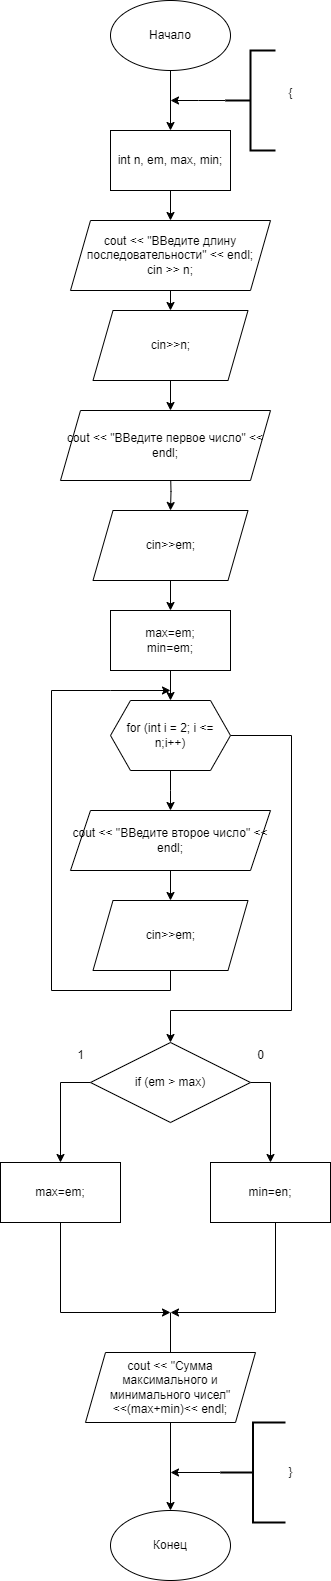

The diagram above was exported from draw.io. Its source (the exported page's mxGraphModel, read from the mxfile embedded in the PNG):
<mxGraphModel dx="1050" dy="725" grid="1" gridSize="10" guides="1" tooltips="1" connect="1" arrows="1" fold="1" page="1" pageScale="1" pageWidth="827" pageHeight="1169" math="0" shadow="0">
  <root>
    <mxCell id="0" />
    <mxCell id="1" parent="0" />
    <mxCell id="NA0wZNqeY7xGVeoQuqMb-5" style="edgeStyle=orthogonalEdgeStyle;rounded=0;orthogonalLoop=1;jettySize=auto;html=1;exitX=0.5;exitY=1;exitDx=0;exitDy=0;" parent="1" source="NA0wZNqeY7xGVeoQuqMb-1" target="NA0wZNqeY7xGVeoQuqMb-3" edge="1">
      <mxGeometry relative="1" as="geometry" />
    </mxCell>
    <mxCell id="NA0wZNqeY7xGVeoQuqMb-1" value="Начало" style="ellipse;whiteSpace=wrap;html=1;" parent="1" vertex="1">
      <mxGeometry x="110" y="20" width="120" height="70" as="geometry" />
    </mxCell>
    <mxCell id="NA0wZNqeY7xGVeoQuqMb-13" style="edgeStyle=orthogonalEdgeStyle;rounded=0;orthogonalLoop=1;jettySize=auto;html=1;exitX=0.5;exitY=1;exitDx=0;exitDy=0;entryX=0.5;entryY=0;entryDx=0;entryDy=0;" parent="1" source="NA0wZNqeY7xGVeoQuqMb-2" edge="1">
      <mxGeometry relative="1" as="geometry">
        <mxPoint x="170" y="430" as="targetPoint" />
      </mxGeometry>
    </mxCell>
    <mxCell id="NA0wZNqeY7xGVeoQuqMb-2" value="cin&amp;gt;&amp;gt;n;" style="shape=parallelogram;perimeter=parallelogramPerimeter;whiteSpace=wrap;html=1;fixedSize=1;" parent="1" vertex="1">
      <mxGeometry x="92.5" y="330" width="155" height="70" as="geometry" />
    </mxCell>
    <mxCell id="NA0wZNqeY7xGVeoQuqMb-7" style="edgeStyle=orthogonalEdgeStyle;rounded=0;orthogonalLoop=1;jettySize=auto;html=1;exitX=0.5;exitY=1;exitDx=0;exitDy=0;entryX=0.5;entryY=0;entryDx=0;entryDy=0;" parent="1" source="NA0wZNqeY7xGVeoQuqMb-3" edge="1">
      <mxGeometry relative="1" as="geometry">
        <mxPoint x="170" y="240" as="targetPoint" />
      </mxGeometry>
    </mxCell>
    <mxCell id="NA0wZNqeY7xGVeoQuqMb-3" value="int n, em, max, min;" style="rounded=0;whiteSpace=wrap;html=1;" parent="1" vertex="1">
      <mxGeometry x="110" y="150" width="120" height="60" as="geometry" />
    </mxCell>
    <mxCell id="NA0wZNqeY7xGVeoQuqMb-15" style="edgeStyle=orthogonalEdgeStyle;rounded=0;orthogonalLoop=1;jettySize=auto;html=1;exitX=0.5;exitY=1;exitDx=0;exitDy=0;" parent="1" source="NA0wZNqeY7xGVeoQuqMb-10" target="NA0wZNqeY7xGVeoQuqMb-14" edge="1">
      <mxGeometry relative="1" as="geometry" />
    </mxCell>
    <mxCell id="NA0wZNqeY7xGVeoQuqMb-10" value="cin&amp;gt;&amp;gt;em;" style="shape=parallelogram;perimeter=parallelogramPerimeter;whiteSpace=wrap;html=1;fixedSize=1;" parent="1" vertex="1">
      <mxGeometry x="92.5" y="530" width="155" height="70" as="geometry" />
    </mxCell>
    <mxCell id="NA0wZNqeY7xGVeoQuqMb-11" style="edgeStyle=orthogonalEdgeStyle;rounded=0;orthogonalLoop=1;jettySize=auto;html=1;exitX=0.5;exitY=1;exitDx=0;exitDy=0;entryX=0.5;entryY=0;entryDx=0;entryDy=0;" parent="1" target="NA0wZNqeY7xGVeoQuqMb-10" edge="1">
      <mxGeometry relative="1" as="geometry">
        <mxPoint x="170" y="490" as="sourcePoint" />
      </mxGeometry>
    </mxCell>
    <mxCell id="NA0wZNqeY7xGVeoQuqMb-17" style="edgeStyle=orthogonalEdgeStyle;rounded=0;orthogonalLoop=1;jettySize=auto;html=1;exitX=0.5;exitY=1;exitDx=0;exitDy=0;entryX=0.5;entryY=0;entryDx=0;entryDy=0;" parent="1" source="NA0wZNqeY7xGVeoQuqMb-14" target="NA0wZNqeY7xGVeoQuqMb-16" edge="1">
      <mxGeometry relative="1" as="geometry" />
    </mxCell>
    <mxCell id="NA0wZNqeY7xGVeoQuqMb-14" value="max=em;&lt;div&gt;min=em;&lt;/div&gt;" style="rounded=0;whiteSpace=wrap;html=1;" parent="1" vertex="1">
      <mxGeometry x="110" y="630" width="120" height="60" as="geometry" />
    </mxCell>
    <mxCell id="NA0wZNqeY7xGVeoQuqMb-21" value="" style="edgeStyle=orthogonalEdgeStyle;rounded=0;orthogonalLoop=1;jettySize=auto;html=1;" parent="1" source="NA0wZNqeY7xGVeoQuqMb-16" edge="1">
      <mxGeometry relative="1" as="geometry">
        <mxPoint x="170" y="830" as="targetPoint" />
      </mxGeometry>
    </mxCell>
    <mxCell id="NA0wZNqeY7xGVeoQuqMb-39" style="edgeStyle=orthogonalEdgeStyle;rounded=0;orthogonalLoop=1;jettySize=auto;html=1;exitX=1;exitY=0.5;exitDx=0;exitDy=0;entryX=0.5;entryY=0;entryDx=0;entryDy=0;" parent="1" source="NA0wZNqeY7xGVeoQuqMb-16" target="NA0wZNqeY7xGVeoQuqMb-22" edge="1">
      <mxGeometry relative="1" as="geometry">
        <mxPoint x="160" y="1020" as="targetPoint" />
        <Array as="points">
          <mxPoint x="291" y="755" />
          <mxPoint x="291" y="1030" />
          <mxPoint x="170" y="1030" />
        </Array>
      </mxGeometry>
    </mxCell>
    <mxCell id="NA0wZNqeY7xGVeoQuqMb-16" value="for (int i = 2; i &amp;lt;= n;i++)" style="shape=hexagon;perimeter=hexagonPerimeter2;whiteSpace=wrap;html=1;fixedSize=1;" parent="1" vertex="1">
      <mxGeometry x="110" y="720" width="120" height="70" as="geometry" />
    </mxCell>
    <mxCell id="NA0wZNqeY7xGVeoQuqMb-38" style="edgeStyle=orthogonalEdgeStyle;rounded=0;orthogonalLoop=1;jettySize=auto;html=1;exitX=0.5;exitY=1;exitDx=0;exitDy=0;" parent="1" source="NA0wZNqeY7xGVeoQuqMb-18" edge="1">
      <mxGeometry relative="1" as="geometry">
        <mxPoint x="170" y="710" as="targetPoint" />
        <Array as="points">
          <mxPoint x="170" y="1010" />
          <mxPoint x="51" y="1010" />
          <mxPoint x="51" y="710" />
          <mxPoint x="110" y="710" />
        </Array>
      </mxGeometry>
    </mxCell>
    <mxCell id="NA0wZNqeY7xGVeoQuqMb-18" value="cin&amp;gt;&amp;gt;em;" style="shape=parallelogram;perimeter=parallelogramPerimeter;whiteSpace=wrap;html=1;fixedSize=1;" parent="1" vertex="1">
      <mxGeometry x="92.5" y="920" width="155" height="70" as="geometry" />
    </mxCell>
    <mxCell id="NA0wZNqeY7xGVeoQuqMb-19" style="edgeStyle=orthogonalEdgeStyle;rounded=0;orthogonalLoop=1;jettySize=auto;html=1;exitX=0.5;exitY=1;exitDx=0;exitDy=0;entryX=0.5;entryY=0;entryDx=0;entryDy=0;" parent="1" target="NA0wZNqeY7xGVeoQuqMb-18" edge="1">
      <mxGeometry relative="1" as="geometry">
        <mxPoint x="170" y="890" as="sourcePoint" />
      </mxGeometry>
    </mxCell>
    <mxCell id="NA0wZNqeY7xGVeoQuqMb-26" style="edgeStyle=orthogonalEdgeStyle;rounded=0;orthogonalLoop=1;jettySize=auto;html=1;exitX=0;exitY=0.5;exitDx=0;exitDy=0;" parent="1" source="NA0wZNqeY7xGVeoQuqMb-22" target="NA0wZNqeY7xGVeoQuqMb-24" edge="1">
      <mxGeometry relative="1" as="geometry" />
    </mxCell>
    <mxCell id="NA0wZNqeY7xGVeoQuqMb-27" style="edgeStyle=orthogonalEdgeStyle;rounded=0;orthogonalLoop=1;jettySize=auto;html=1;exitX=1;exitY=0.5;exitDx=0;exitDy=0;entryX=0.5;entryY=0;entryDx=0;entryDy=0;" parent="1" source="NA0wZNqeY7xGVeoQuqMb-22" target="NA0wZNqeY7xGVeoQuqMb-25" edge="1">
      <mxGeometry relative="1" as="geometry" />
    </mxCell>
    <mxCell id="NA0wZNqeY7xGVeoQuqMb-22" value="if (еm &amp;gt; max)" style="rhombus;whiteSpace=wrap;html=1;" parent="1" vertex="1">
      <mxGeometry x="90" y="1062" width="160" height="80" as="geometry" />
    </mxCell>
    <mxCell id="NA0wZNqeY7xGVeoQuqMb-30" style="edgeStyle=orthogonalEdgeStyle;rounded=0;orthogonalLoop=1;jettySize=auto;html=1;exitX=0.5;exitY=1;exitDx=0;exitDy=0;" parent="1" source="NA0wZNqeY7xGVeoQuqMb-24" edge="1">
      <mxGeometry relative="1" as="geometry">
        <mxPoint x="170" y="1332" as="targetPoint" />
        <Array as="points">
          <mxPoint x="60" y="1332" />
        </Array>
      </mxGeometry>
    </mxCell>
    <mxCell id="NA0wZNqeY7xGVeoQuqMb-24" value="max=em;" style="rounded=0;whiteSpace=wrap;html=1;" parent="1" vertex="1">
      <mxGeometry y="1182" width="120" height="60" as="geometry" />
    </mxCell>
    <mxCell id="NA0wZNqeY7xGVeoQuqMb-31" style="edgeStyle=orthogonalEdgeStyle;rounded=0;orthogonalLoop=1;jettySize=auto;html=1;exitX=0.5;exitY=1;exitDx=0;exitDy=0;" parent="1" edge="1">
      <mxGeometry relative="1" as="geometry">
        <mxPoint x="170" y="1332" as="targetPoint" />
        <mxPoint x="275" y="1242" as="sourcePoint" />
        <Array as="points">
          <mxPoint x="275" y="1332" />
        </Array>
      </mxGeometry>
    </mxCell>
    <mxCell id="NA0wZNqeY7xGVeoQuqMb-25" value="min=en;" style="rounded=0;whiteSpace=wrap;html=1;" parent="1" vertex="1">
      <mxGeometry x="210" y="1182" width="120" height="60" as="geometry" />
    </mxCell>
    <mxCell id="NA0wZNqeY7xGVeoQuqMb-28" value="1" style="text;html=1;align=center;verticalAlign=middle;resizable=0;points=[];autosize=1;strokeColor=none;fillColor=none;" parent="1" vertex="1">
      <mxGeometry x="65" y="1060" width="30" height="30" as="geometry" />
    </mxCell>
    <mxCell id="NA0wZNqeY7xGVeoQuqMb-29" value="0" style="text;html=1;align=center;verticalAlign=middle;resizable=0;points=[];autosize=1;strokeColor=none;fillColor=none;" parent="1" vertex="1">
      <mxGeometry x="245" y="1060" width="30" height="30" as="geometry" />
    </mxCell>
    <mxCell id="NA0wZNqeY7xGVeoQuqMb-32" value="" style="endArrow=none;html=1;rounded=0;" parent="1" edge="1">
      <mxGeometry width="50" height="50" relative="1" as="geometry">
        <mxPoint x="170" y="1332" as="sourcePoint" />
        <mxPoint x="170" y="1372" as="targetPoint" />
      </mxGeometry>
    </mxCell>
    <mxCell id="NA0wZNqeY7xGVeoQuqMb-35" style="edgeStyle=orthogonalEdgeStyle;rounded=0;orthogonalLoop=1;jettySize=auto;html=1;entryX=0.5;entryY=0;entryDx=0;entryDy=0;" parent="1" source="NA0wZNqeY7xGVeoQuqMb-33" target="NA0wZNqeY7xGVeoQuqMb-34" edge="1">
      <mxGeometry relative="1" as="geometry" />
    </mxCell>
    <mxCell id="NA0wZNqeY7xGVeoQuqMb-33" value="cout &amp;lt;&amp;lt; &quot;Сумма максимального и минимального чисел&quot; &amp;lt;&amp;lt;(max+min)&amp;lt;&amp;lt; endl;" style="shape=parallelogram;perimeter=parallelogramPerimeter;whiteSpace=wrap;html=1;fixedSize=1;" parent="1" vertex="1">
      <mxGeometry x="85" y="1372" width="170" height="70" as="geometry" />
    </mxCell>
    <mxCell id="NA0wZNqeY7xGVeoQuqMb-34" value="Конец" style="ellipse;whiteSpace=wrap;html=1;" parent="1" vertex="1">
      <mxGeometry x="110" y="1530" width="120" height="70" as="geometry" />
    </mxCell>
    <mxCell id="NA0wZNqeY7xGVeoQuqMb-41" style="edgeStyle=orthogonalEdgeStyle;rounded=0;orthogonalLoop=1;jettySize=auto;html=1;exitX=0.5;exitY=1;exitDx=0;exitDy=0;entryX=0.5;entryY=0;entryDx=0;entryDy=0;" parent="1" source="NA0wZNqeY7xGVeoQuqMb-40" target="NA0wZNqeY7xGVeoQuqMb-2" edge="1">
      <mxGeometry relative="1" as="geometry" />
    </mxCell>
    <mxCell id="NA0wZNqeY7xGVeoQuqMb-40" value="&lt;div&gt;cout &amp;lt;&amp;lt; &quot;ВВедите длину последовательности&quot; &amp;lt;&amp;lt; endl;&lt;/div&gt;&lt;div&gt;cin &amp;gt;&amp;gt; n;&lt;/div&gt;" style="shape=parallelogram;perimeter=parallelogramPerimeter;whiteSpace=wrap;html=1;fixedSize=1;" parent="1" vertex="1">
      <mxGeometry x="70" y="240" width="200" height="70" as="geometry" />
    </mxCell>
    <mxCell id="NA0wZNqeY7xGVeoQuqMb-42" value="cout &amp;lt;&amp;lt; &quot;ВВедите первое число&quot; &amp;lt;&amp;lt; endl;" style="shape=parallelogram;perimeter=parallelogramPerimeter;whiteSpace=wrap;html=1;fixedSize=1;" parent="1" vertex="1">
      <mxGeometry x="60" y="430" width="210" height="70" as="geometry" />
    </mxCell>
    <mxCell id="NA0wZNqeY7xGVeoQuqMb-43" value="cout &amp;lt;&amp;lt; &quot;ВВедите второе число&quot; &amp;lt;&amp;lt; endl;" style="shape=parallelogram;perimeter=parallelogramPerimeter;whiteSpace=wrap;html=1;fixedSize=1;" parent="1" vertex="1">
      <mxGeometry x="70" y="830" width="200" height="60" as="geometry" />
    </mxCell>
    <mxCell id="Ruf4-LX5uyzoR-8wtI_d-2" style="edgeStyle=orthogonalEdgeStyle;rounded=0;orthogonalLoop=1;jettySize=auto;html=1;exitX=0;exitY=0.5;exitDx=0;exitDy=0;exitPerimeter=0;" edge="1" parent="1" source="Ruf4-LX5uyzoR-8wtI_d-1">
      <mxGeometry relative="1" as="geometry">
        <mxPoint x="170" y="120" as="targetPoint" />
      </mxGeometry>
    </mxCell>
    <mxCell id="Ruf4-LX5uyzoR-8wtI_d-1" value="" style="strokeWidth=2;html=1;shape=mxgraph.flowchart.annotation_2;align=left;labelPosition=right;pointerEvents=1;" vertex="1" parent="1">
      <mxGeometry x="225" y="70" width="50" height="100" as="geometry" />
    </mxCell>
    <mxCell id="Ruf4-LX5uyzoR-8wtI_d-3" value="{" style="text;html=1;align=center;verticalAlign=middle;resizable=0;points=[];autosize=1;strokeColor=none;fillColor=none;" vertex="1" parent="1">
      <mxGeometry x="275" y="98" width="30" height="30" as="geometry" />
    </mxCell>
    <mxCell id="Ruf4-LX5uyzoR-8wtI_d-5" style="edgeStyle=orthogonalEdgeStyle;rounded=0;orthogonalLoop=1;jettySize=auto;html=1;exitX=0;exitY=0.5;exitDx=0;exitDy=0;exitPerimeter=0;" edge="1" parent="1" source="Ruf4-LX5uyzoR-8wtI_d-4">
      <mxGeometry relative="1" as="geometry">
        <mxPoint x="170" y="1492" as="targetPoint" />
      </mxGeometry>
    </mxCell>
    <mxCell id="Ruf4-LX5uyzoR-8wtI_d-4" value="" style="strokeWidth=2;html=1;shape=mxgraph.flowchart.annotation_2;align=left;labelPosition=right;pointerEvents=1;" vertex="1" parent="1">
      <mxGeometry x="220" y="1442" width="65" height="100" as="geometry" />
    </mxCell>
    <mxCell id="Ruf4-LX5uyzoR-8wtI_d-6" value="}" style="text;html=1;align=center;verticalAlign=middle;resizable=0;points=[];autosize=1;strokeColor=none;fillColor=none;" vertex="1" parent="1">
      <mxGeometry x="275" y="1477" width="30" height="30" as="geometry" />
    </mxCell>
  </root>
</mxGraphModel>